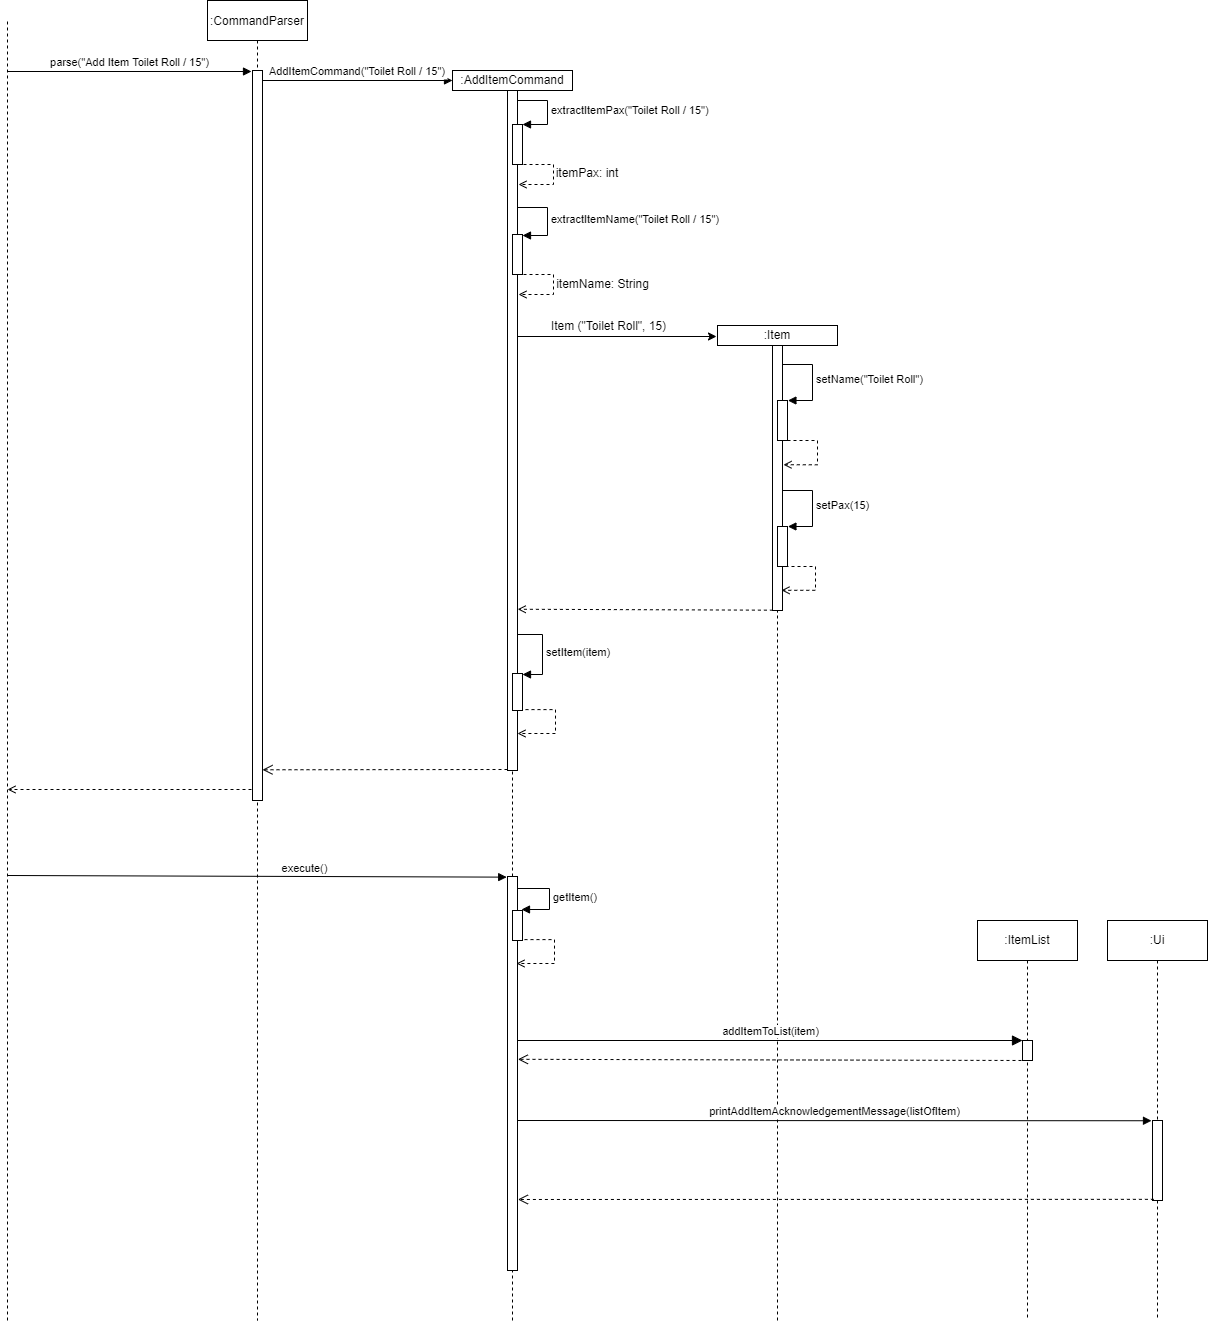

The diagram above was exported from draw.io. Its source (the exported page's mxGraphModel, read from the mxfile embedded in the PNG):
<mxGraphModel dx="1888" dy="521" grid="1" gridSize="10" guides="1" tooltips="1" connect="1" arrows="1" fold="1" page="1" pageScale="1" pageWidth="850" pageHeight="1100" math="0" shadow="0">
  <root>
    <mxCell id="0" />
    <mxCell id="1" parent="0" />
    <mxCell id="3nuBFxr9cyL0pnOWT2aG-1" value=":CommandParser" style="shape=umlLifeline;perimeter=lifelinePerimeter;container=1;collapsible=0;recursiveResize=0;rounded=0;shadow=0;strokeWidth=1;" parent="1" vertex="1">
      <mxGeometry x="120" y="80" width="100" height="1320" as="geometry" />
    </mxCell>
    <mxCell id="3nuBFxr9cyL0pnOWT2aG-2" value="" style="points=[];perimeter=orthogonalPerimeter;rounded=0;shadow=0;strokeWidth=1;" parent="3nuBFxr9cyL0pnOWT2aG-1" vertex="1">
      <mxGeometry x="45" y="70" width="10" height="730" as="geometry" />
    </mxCell>
    <mxCell id="3nuBFxr9cyL0pnOWT2aG-8" value="AddItemCommand(&quot;Toilet Roll / 15&quot;)" style="verticalAlign=bottom;endArrow=block;entryX=0;entryY=0.5;shadow=0;strokeWidth=1;entryDx=0;entryDy=0;" parent="1" source="3nuBFxr9cyL0pnOWT2aG-2" target="IsFX-9NvBUbV6BWfFGXv-5" edge="1">
      <mxGeometry relative="1" as="geometry">
        <mxPoint x="275" y="160" as="sourcePoint" />
        <mxPoint x="345" y="160.0000000000001" as="targetPoint" />
      </mxGeometry>
    </mxCell>
    <mxCell id="IsFX-9NvBUbV6BWfFGXv-5" value=":AddItemCommand" style="rounded=0;whiteSpace=wrap;html=1;" parent="1" vertex="1">
      <mxGeometry x="365" y="150" width="120" height="20" as="geometry" />
    </mxCell>
    <mxCell id="IsFX-9NvBUbV6BWfFGXv-7" value="" style="endArrow=none;dashed=1;html=1;rounded=0;entryX=0.5;entryY=1;entryDx=0;entryDy=0;startArrow=none;" parent="1" source="IsFX-9NvBUbV6BWfFGXv-8" target="IsFX-9NvBUbV6BWfFGXv-5" edge="1">
      <mxGeometry width="50" height="50" relative="1" as="geometry">
        <mxPoint x="425" y="380" as="sourcePoint" />
        <mxPoint x="490" y="270" as="targetPoint" />
      </mxGeometry>
    </mxCell>
    <mxCell id="IsFX-9NvBUbV6BWfFGXv-8" value="" style="html=1;points=[];perimeter=orthogonalPerimeter;" parent="1" vertex="1">
      <mxGeometry x="420" y="170" width="10" height="680" as="geometry" />
    </mxCell>
    <mxCell id="IsFX-9NvBUbV6BWfFGXv-9" value="" style="endArrow=none;dashed=1;html=1;rounded=0;entryX=0.5;entryY=1;entryDx=0;entryDy=0;startArrow=none;" parent="1" target="IsFX-9NvBUbV6BWfFGXv-8" edge="1">
      <mxGeometry width="50" height="50" relative="1" as="geometry">
        <mxPoint x="425" y="1400" as="sourcePoint" />
        <mxPoint x="425" y="170" as="targetPoint" />
      </mxGeometry>
    </mxCell>
    <mxCell id="IsFX-9NvBUbV6BWfFGXv-10" value="" style="html=1;points=[];perimeter=orthogonalPerimeter;" parent="1" vertex="1">
      <mxGeometry x="425" y="204" width="10" height="40" as="geometry" />
    </mxCell>
    <mxCell id="IsFX-9NvBUbV6BWfFGXv-11" value="extractItemPax(&lt;span style=&quot;text-align: center&quot;&gt;&quot;Toilet Roll / 15&quot;&lt;/span&gt;)" style="edgeStyle=orthogonalEdgeStyle;html=1;align=left;spacingLeft=2;endArrow=block;rounded=0;entryX=1;entryY=0;" parent="1" edge="1">
      <mxGeometry relative="1" as="geometry">
        <mxPoint x="430" y="180" as="sourcePoint" />
        <Array as="points">
          <mxPoint x="460" y="180" />
        </Array>
        <mxPoint x="435" y="204" as="targetPoint" />
      </mxGeometry>
    </mxCell>
    <mxCell id="IsFX-9NvBUbV6BWfFGXv-17" value="" style="edgeStyle=orthogonalEdgeStyle;html=1;align=left;spacingLeft=2;endArrow=open;rounded=0;dashed=1;endFill=0;" parent="1" edge="1">
      <mxGeometry relative="1" as="geometry">
        <mxPoint x="436" y="244" as="sourcePoint" />
        <Array as="points">
          <mxPoint x="466" y="244" />
          <mxPoint x="466" y="264" />
          <mxPoint x="431" y="264" />
        </Array>
        <mxPoint x="431" y="264" as="targetPoint" />
      </mxGeometry>
    </mxCell>
    <mxCell id="IsFX-9NvBUbV6BWfFGXv-18" value="itemPax: int" style="text;html=1;strokeColor=none;fillColor=none;align=center;verticalAlign=middle;whiteSpace=wrap;rounded=0;" parent="1" vertex="1">
      <mxGeometry x="465" y="238" width="70" height="30" as="geometry" />
    </mxCell>
    <mxCell id="IsFX-9NvBUbV6BWfFGXv-25" value="" style="html=1;points=[];perimeter=orthogonalPerimeter;" parent="1" vertex="1">
      <mxGeometry x="425" y="314" width="10" height="40" as="geometry" />
    </mxCell>
    <mxCell id="IsFX-9NvBUbV6BWfFGXv-26" value="extractItemName(&lt;span style=&quot;text-align: center&quot;&gt;&quot;Toilet Roll / 15&quot;&lt;/span&gt;)" style="edgeStyle=orthogonalEdgeStyle;html=1;align=left;spacingLeft=2;endArrow=block;rounded=0;entryX=1;entryY=0;" parent="1" edge="1">
      <mxGeometry relative="1" as="geometry">
        <mxPoint x="430" y="287" as="sourcePoint" />
        <Array as="points">
          <mxPoint x="460" y="287" />
        </Array>
        <mxPoint x="435" y="315" as="targetPoint" />
      </mxGeometry>
    </mxCell>
    <mxCell id="IsFX-9NvBUbV6BWfFGXv-28" value="" style="edgeStyle=orthogonalEdgeStyle;html=1;align=left;spacingLeft=2;endArrow=open;rounded=0;dashed=1;endFill=0;" parent="1" edge="1">
      <mxGeometry relative="1" as="geometry">
        <mxPoint x="436" y="354" as="sourcePoint" />
        <Array as="points">
          <mxPoint x="466" y="354" />
          <mxPoint x="466" y="374" />
          <mxPoint x="431" y="374" />
        </Array>
        <mxPoint x="431" y="374" as="targetPoint" />
      </mxGeometry>
    </mxCell>
    <mxCell id="IsFX-9NvBUbV6BWfFGXv-29" value="itemName: String" style="text;html=1;strokeColor=none;fillColor=none;align=center;verticalAlign=middle;whiteSpace=wrap;rounded=0;" parent="1" vertex="1">
      <mxGeometry x="464" y="349" width="103" height="30" as="geometry" />
    </mxCell>
    <mxCell id="IsFX-9NvBUbV6BWfFGXv-34" value=":Item" style="rounded=0;whiteSpace=wrap;html=1;" parent="1" vertex="1">
      <mxGeometry x="630" y="405" width="120" height="20" as="geometry" />
    </mxCell>
    <mxCell id="IsFX-9NvBUbV6BWfFGXv-37" value="" style="endArrow=classic;html=1;rounded=0;entryX=0;entryY=0.5;entryDx=0;entryDy=0;" parent="1" edge="1">
      <mxGeometry width="50" height="50" relative="1" as="geometry">
        <mxPoint x="430" y="416" as="sourcePoint" />
        <mxPoint x="629" y="416" as="targetPoint" />
      </mxGeometry>
    </mxCell>
    <mxCell id="IsFX-9NvBUbV6BWfFGXv-38" value="Item (&quot;Toilet Roll&quot;, 15)" style="text;html=1;strokeColor=none;fillColor=none;align=center;verticalAlign=middle;whiteSpace=wrap;rounded=0;" parent="1" vertex="1">
      <mxGeometry x="444" y="391" width="155" height="30" as="geometry" />
    </mxCell>
    <mxCell id="IsFX-9NvBUbV6BWfFGXv-41" value="" style="endArrow=none;dashed=1;html=1;rounded=0;entryX=0.5;entryY=1;entryDx=0;entryDy=0;startArrow=none;" parent="1" source="SdCtxMqNkUq0ROey6fqQ-9" target="IsFX-9NvBUbV6BWfFGXv-34" edge="1">
      <mxGeometry width="50" height="50" relative="1" as="geometry">
        <mxPoint x="690" y="730.7999877929688" as="sourcePoint" />
        <mxPoint x="480" y="280" as="targetPoint" />
      </mxGeometry>
    </mxCell>
    <mxCell id="IsFX-9NvBUbV6BWfFGXv-43" value="setName(&quot;Toilet Roll&quot;)" style="edgeStyle=orthogonalEdgeStyle;html=1;align=left;spacingLeft=2;endArrow=block;rounded=0;entryX=0.941;entryY=0.4;entryDx=0;entryDy=0;entryPerimeter=0;" parent="1" edge="1">
      <mxGeometry relative="1" as="geometry">
        <mxPoint x="695" y="444" as="sourcePoint" />
        <Array as="points">
          <mxPoint x="725" y="444" />
          <mxPoint x="725" y="480" />
        </Array>
        <mxPoint x="700.4099999999999" y="480" as="targetPoint" />
      </mxGeometry>
    </mxCell>
    <mxCell id="IsFX-9NvBUbV6BWfFGXv-46" value="setPax(15)" style="edgeStyle=orthogonalEdgeStyle;html=1;align=left;spacingLeft=2;endArrow=block;rounded=0;entryX=0.941;entryY=0.4;entryDx=0;entryDy=0;entryPerimeter=0;" parent="1" edge="1">
      <mxGeometry relative="1" as="geometry">
        <mxPoint x="695" y="570" as="sourcePoint" />
        <Array as="points">
          <mxPoint x="725" y="570" />
          <mxPoint x="725" y="606" />
        </Array>
        <mxPoint x="700.4099999999999" y="606" as="targetPoint" />
      </mxGeometry>
    </mxCell>
    <mxCell id="IsFX-9NvBUbV6BWfFGXv-47" value="" style="html=1;points=[];perimeter=orthogonalPerimeter;" parent="1" vertex="1">
      <mxGeometry x="425" y="753" width="10" height="37" as="geometry" />
    </mxCell>
    <mxCell id="IsFX-9NvBUbV6BWfFGXv-48" value="setItem(item)" style="edgeStyle=orthogonalEdgeStyle;html=1;align=left;spacingLeft=2;endArrow=block;rounded=0;" parent="1" edge="1">
      <mxGeometry relative="1" as="geometry">
        <mxPoint x="430" y="714" as="sourcePoint" />
        <Array as="points">
          <mxPoint x="455" y="714" />
          <mxPoint x="455" y="754" />
        </Array>
        <mxPoint x="435" y="754" as="targetPoint" />
      </mxGeometry>
    </mxCell>
    <mxCell id="SdCtxMqNkUq0ROey6fqQ-9" value="" style="html=1;points=[];perimeter=orthogonalPerimeter;" parent="1" vertex="1">
      <mxGeometry x="685" y="425" width="10" height="265" as="geometry" />
    </mxCell>
    <mxCell id="SdCtxMqNkUq0ROey6fqQ-11" value="" style="endArrow=none;dashed=1;html=1;rounded=0;entryX=0.5;entryY=1;entryDx=0;entryDy=0;" parent="1" target="SdCtxMqNkUq0ROey6fqQ-9" edge="1">
      <mxGeometry width="50" height="50" relative="1" as="geometry">
        <mxPoint x="690" y="1400" as="sourcePoint" />
        <mxPoint x="690" y="425" as="targetPoint" />
      </mxGeometry>
    </mxCell>
    <mxCell id="SdCtxMqNkUq0ROey6fqQ-12" value="" style="html=1;points=[];perimeter=orthogonalPerimeter;" parent="1" vertex="1">
      <mxGeometry x="690" y="480" width="10" height="40" as="geometry" />
    </mxCell>
    <mxCell id="SdCtxMqNkUq0ROey6fqQ-14" value="" style="html=1;points=[];perimeter=orthogonalPerimeter;" parent="1" vertex="1">
      <mxGeometry x="690" y="606" width="10" height="40" as="geometry" />
    </mxCell>
    <mxCell id="SdCtxMqNkUq0ROey6fqQ-16" value="" style="edgeStyle=orthogonalEdgeStyle;html=1;align=left;spacingLeft=2;endArrow=open;rounded=0;entryX=1.1;entryY=0.45;dashed=1;entryDx=0;entryDy=0;entryPerimeter=0;endFill=0;" parent="1" target="SdCtxMqNkUq0ROey6fqQ-9" edge="1">
      <mxGeometry relative="1" as="geometry">
        <mxPoint x="700" y="520" as="sourcePoint" />
        <Array as="points">
          <mxPoint x="730" y="520" />
          <mxPoint x="730" y="544" />
        </Array>
        <mxPoint x="705" y="540" as="targetPoint" />
      </mxGeometry>
    </mxCell>
    <mxCell id="SdCtxMqNkUq0ROey6fqQ-17" value="" style="edgeStyle=orthogonalEdgeStyle;html=1;align=left;spacingLeft=2;endArrow=open;rounded=0;entryX=1.1;entryY=0.45;dashed=1;entryDx=0;entryDy=0;entryPerimeter=0;endFill=0;" parent="1" edge="1">
      <mxGeometry relative="1" as="geometry">
        <mxPoint x="698" y="646" as="sourcePoint" />
        <Array as="points">
          <mxPoint x="728" y="646" />
          <mxPoint x="728" y="670" />
        </Array>
        <mxPoint x="694" y="669.8" as="targetPoint" />
      </mxGeometry>
    </mxCell>
    <mxCell id="SdCtxMqNkUq0ROey6fqQ-22" value="parse(&quot;Add Item Toilet Roll / 15&quot;)" style="html=1;verticalAlign=bottom;endArrow=block;rounded=0;entryX=-0.1;entryY=0.09;entryDx=0;entryDy=0;entryPerimeter=0;" parent="1" edge="1">
      <mxGeometry width="80" relative="1" as="geometry">
        <mxPoint x="-80" y="151" as="sourcePoint" />
        <mxPoint x="164" y="151" as="targetPoint" />
      </mxGeometry>
    </mxCell>
    <mxCell id="SdCtxMqNkUq0ROey6fqQ-26" value="" style="html=1;verticalAlign=bottom;endArrow=open;dashed=1;endSize=8;rounded=0;entryX=1.5;entryY=0.911;entryDx=0;entryDy=0;entryPerimeter=0;" parent="1" edge="1">
      <mxGeometry relative="1" as="geometry">
        <mxPoint x="420" y="849" as="sourcePoint" />
        <mxPoint x="175" y="849.27" as="targetPoint" />
      </mxGeometry>
    </mxCell>
    <mxCell id="SdCtxMqNkUq0ROey6fqQ-28" value="" style="endArrow=none;dashed=1;html=1;rounded=0;" parent="1" edge="1">
      <mxGeometry width="50" height="50" relative="1" as="geometry">
        <mxPoint x="-80" y="1400" as="sourcePoint" />
        <mxPoint x="-80" y="100" as="targetPoint" />
      </mxGeometry>
    </mxCell>
    <mxCell id="SdCtxMqNkUq0ROey6fqQ-29" value="" style="endArrow=open;html=1;rounded=0;endFill=0;dashed=1;" parent="1" edge="1">
      <mxGeometry width="50" height="50" relative="1" as="geometry">
        <mxPoint x="164" y="869" as="sourcePoint" />
        <mxPoint x="-80" y="869" as="targetPoint" />
      </mxGeometry>
    </mxCell>
    <mxCell id="SdCtxMqNkUq0ROey6fqQ-30" value="" style="endArrow=block;html=1;rounded=0;endFill=1;entryX=-0.08;entryY=0.258;entryDx=0;entryDy=0;entryPerimeter=0;" parent="1" edge="1">
      <mxGeometry width="50" height="50" relative="1" as="geometry">
        <mxPoint x="-80" y="955" as="sourcePoint" />
        <mxPoint x="419.1999999999998" y="956.6400000000001" as="targetPoint" />
      </mxGeometry>
    </mxCell>
    <mxCell id="SdCtxMqNkUq0ROey6fqQ-31" value="execute()" style="edgeLabel;html=1;align=center;verticalAlign=middle;resizable=0;points=[];" parent="SdCtxMqNkUq0ROey6fqQ-30" connectable="0" vertex="1">
      <mxGeometry x="0.2444" y="-4" relative="1" as="geometry">
        <mxPoint x="-14" y="-13" as="offset" />
      </mxGeometry>
    </mxCell>
    <mxCell id="SdCtxMqNkUq0ROey6fqQ-33" value="" style="endArrow=open;html=1;rounded=0;exitX=0.14;exitY=0.995;exitDx=0;exitDy=0;exitPerimeter=0;entryX=1.12;entryY=0.975;entryDx=0;entryDy=0;entryPerimeter=0;dashed=1;endFill=0;" parent="1" edge="1">
      <mxGeometry width="50" height="50" relative="1" as="geometry">
        <mxPoint x="685.4000000000001" y="689.6800000000001" as="sourcePoint" />
        <mxPoint x="430.1999999999998" y="688.75" as="targetPoint" />
      </mxGeometry>
    </mxCell>
    <mxCell id="SdCtxMqNkUq0ROey6fqQ-35" value="" style="html=1;points=[];perimeter=orthogonalPerimeter;" parent="1" vertex="1">
      <mxGeometry x="420" y="956" width="10" height="394" as="geometry" />
    </mxCell>
    <mxCell id="SdCtxMqNkUq0ROey6fqQ-36" value="getItem()" style="edgeStyle=orthogonalEdgeStyle;html=1;align=left;spacingLeft=2;endArrow=block;rounded=0;" parent="1" edge="1">
      <mxGeometry relative="1" as="geometry">
        <mxPoint x="430" y="968" as="sourcePoint" />
        <Array as="points">
          <mxPoint x="462" y="968" />
          <mxPoint x="462" y="989" />
        </Array>
        <mxPoint x="434" y="989" as="targetPoint" />
      </mxGeometry>
    </mxCell>
    <mxCell id="SdCtxMqNkUq0ROey6fqQ-39" value=":ItemList" style="shape=umlLifeline;perimeter=lifelinePerimeter;whiteSpace=wrap;html=1;container=1;collapsible=0;recursiveResize=0;outlineConnect=0;" parent="1" vertex="1">
      <mxGeometry x="890" y="1000" width="100" height="400" as="geometry" />
    </mxCell>
    <mxCell id="SdCtxMqNkUq0ROey6fqQ-40" value="" style="html=1;points=[];perimeter=orthogonalPerimeter;" parent="SdCtxMqNkUq0ROey6fqQ-39" vertex="1">
      <mxGeometry x="45" y="120" width="10" height="20" as="geometry" />
    </mxCell>
    <mxCell id="SdCtxMqNkUq0ROey6fqQ-41" value="addItemToList(item)" style="html=1;verticalAlign=bottom;endArrow=block;endSize=8;rounded=0;endFill=1;" parent="1" target="SdCtxMqNkUq0ROey6fqQ-40" edge="1">
      <mxGeometry relative="1" as="geometry">
        <mxPoint x="430" y="1120" as="sourcePoint" />
        <mxPoint x="935" y="1070" as="targetPoint" />
      </mxGeometry>
    </mxCell>
    <mxCell id="SdCtxMqNkUq0ROey6fqQ-42" value="" style="edgeStyle=orthogonalEdgeStyle;html=1;align=left;spacingLeft=2;endArrow=open;rounded=0;dashed=1;endFill=0;" parent="1" edge="1">
      <mxGeometry relative="1" as="geometry">
        <mxPoint x="438" y="789.0999999999999" as="sourcePoint" />
        <Array as="points">
          <mxPoint x="468" y="789.1" />
          <mxPoint x="468" y="813.1" />
        </Array>
        <mxPoint x="430" y="813" as="targetPoint" />
      </mxGeometry>
    </mxCell>
    <mxCell id="SdCtxMqNkUq0ROey6fqQ-43" value="" style="html=1;points=[];perimeter=orthogonalPerimeter;" parent="1" vertex="1">
      <mxGeometry x="425" y="990" width="10" height="30" as="geometry" />
    </mxCell>
    <mxCell id="SdCtxMqNkUq0ROey6fqQ-44" value="" style="edgeStyle=orthogonalEdgeStyle;html=1;align=left;spacingLeft=2;endArrow=open;rounded=0;dashed=1;endFill=0;" parent="1" edge="1">
      <mxGeometry relative="1" as="geometry">
        <mxPoint x="437" y="1019.0999999999999" as="sourcePoint" />
        <Array as="points">
          <mxPoint x="467" y="1019.1" />
          <mxPoint x="467" y="1043.1" />
        </Array>
        <mxPoint x="429" y="1043" as="targetPoint" />
      </mxGeometry>
    </mxCell>
    <mxCell id="SdCtxMqNkUq0ROey6fqQ-45" value="" style="html=1;verticalAlign=bottom;endArrow=open;dashed=1;endSize=8;rounded=0;exitX=0.5;exitY=1;exitDx=0;exitDy=0;exitPerimeter=0;entryX=1.04;entryY=0.464;entryDx=0;entryDy=0;entryPerimeter=0;" parent="1" source="SdCtxMqNkUq0ROey6fqQ-40" target="SdCtxMqNkUq0ROey6fqQ-35" edge="1">
      <mxGeometry relative="1" as="geometry">
        <mxPoint x="640" y="1180" as="sourcePoint" />
        <mxPoint x="560" y="1180" as="targetPoint" />
      </mxGeometry>
    </mxCell>
    <mxCell id="SdCtxMqNkUq0ROey6fqQ-46" value=":Ui" style="shape=umlLifeline;perimeter=lifelinePerimeter;whiteSpace=wrap;html=1;container=1;collapsible=0;recursiveResize=0;outlineConnect=0;" parent="1" vertex="1">
      <mxGeometry x="1020" y="1000" width="100" height="400" as="geometry" />
    </mxCell>
    <mxCell id="SdCtxMqNkUq0ROey6fqQ-49" value="" style="html=1;points=[];perimeter=orthogonalPerimeter;" parent="SdCtxMqNkUq0ROey6fqQ-46" vertex="1">
      <mxGeometry x="45" y="200" width="10" height="80" as="geometry" />
    </mxCell>
    <mxCell id="SdCtxMqNkUq0ROey6fqQ-47" value="printAddItemAcknowledgementMessage(listOfItem)" style="html=1;verticalAlign=bottom;endArrow=block;rounded=0;entryX=-0.1;entryY=0.328;entryDx=0;entryDy=0;entryPerimeter=0;" parent="1" edge="1">
      <mxGeometry width="80" relative="1" as="geometry">
        <mxPoint x="430" y="1200" as="sourcePoint" />
        <mxPoint x="1064" y="1200.24" as="targetPoint" />
      </mxGeometry>
    </mxCell>
    <mxCell id="SdCtxMqNkUq0ROey6fqQ-48" value="" style="html=1;verticalAlign=bottom;endArrow=open;dashed=1;endSize=8;rounded=0;entryX=1.04;entryY=0.802;entryDx=0;entryDy=0;entryPerimeter=0;exitX=0.14;exitY=0.898;exitDx=0;exitDy=0;exitPerimeter=0;" parent="1" edge="1">
      <mxGeometry relative="1" as="geometry">
        <mxPoint x="1066.4" y="1278.84" as="sourcePoint" />
        <mxPoint x="430.4000000000001" y="1278.988" as="targetPoint" />
      </mxGeometry>
    </mxCell>
  </root>
</mxGraphModel>